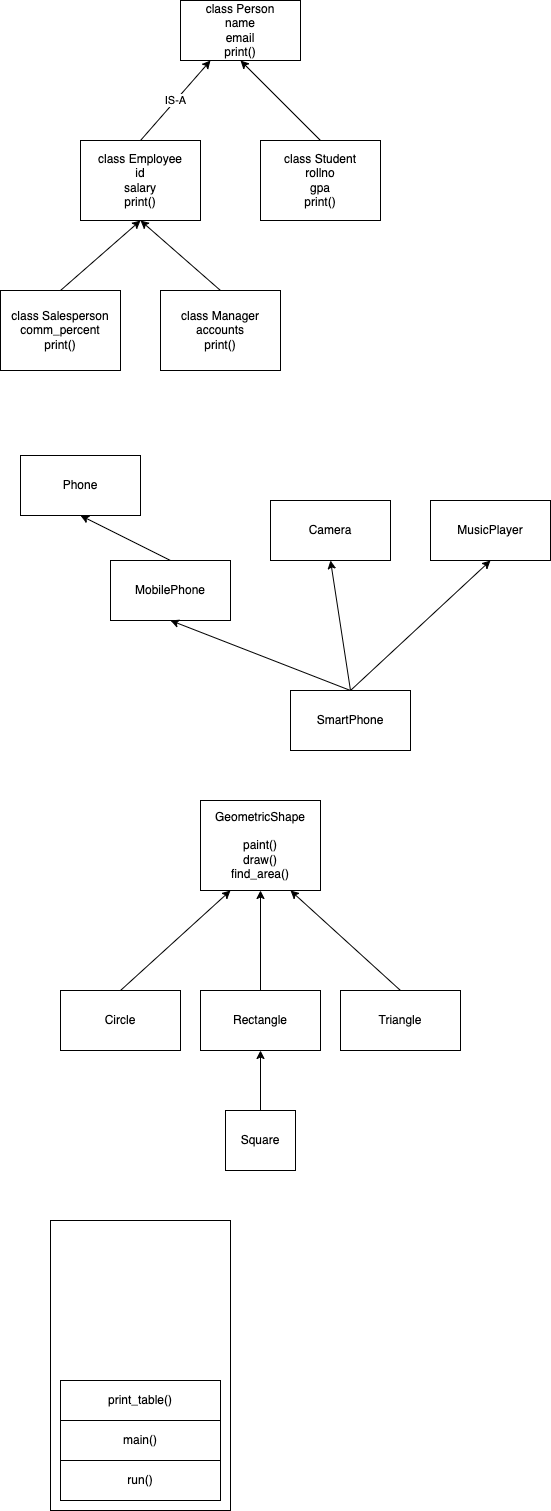

The diagram above was exported from draw.io. Its source (the exported page's mxGraphModel, read from the mxfile embedded in the PNG):
<mxGraphModel dx="743" dy="335" grid="1" gridSize="10" guides="1" tooltips="1" connect="1" arrows="1" fold="1" page="1" pageScale="1" pageWidth="827" pageHeight="1169" math="0" shadow="0">
  <root>
    <mxCell id="0" />
    <mxCell id="1" parent="0" />
    <mxCell id="2" value="class Person&lt;br&gt;name&lt;br&gt;email&lt;br&gt;print()" style="rounded=0;whiteSpace=wrap;html=1;" parent="1" vertex="1">
      <mxGeometry x="280" y="100" width="120" height="60" as="geometry" />
    </mxCell>
    <mxCell id="4" value="IS-A" style="edgeStyle=none;html=1;exitX=0.5;exitY=0;exitDx=0;exitDy=0;entryX=0.25;entryY=1;entryDx=0;entryDy=0;" parent="1" source="3" target="2" edge="1">
      <mxGeometry relative="1" as="geometry" />
    </mxCell>
    <mxCell id="3" value="class Employee&lt;br&gt;id&lt;br&gt;salary&lt;br&gt;print()" style="rounded=0;whiteSpace=wrap;html=1;" parent="1" vertex="1">
      <mxGeometry x="180" y="240" width="120" height="80" as="geometry" />
    </mxCell>
    <mxCell id="6" style="edgeStyle=none;html=1;exitX=0.5;exitY=0;exitDx=0;exitDy=0;entryX=0.5;entryY=1;entryDx=0;entryDy=0;" parent="1" source="5" target="2" edge="1">
      <mxGeometry relative="1" as="geometry" />
    </mxCell>
    <mxCell id="5" value="class Student&lt;br&gt;rollno&lt;br&gt;gpa&lt;br&gt;print()" style="rounded=0;whiteSpace=wrap;html=1;" parent="1" vertex="1">
      <mxGeometry x="360" y="240" width="120" height="80" as="geometry" />
    </mxCell>
    <mxCell id="8" style="edgeStyle=none;html=1;exitX=0.5;exitY=0;exitDx=0;exitDy=0;entryX=0.5;entryY=1;entryDx=0;entryDy=0;" parent="1" source="7" target="3" edge="1">
      <mxGeometry relative="1" as="geometry" />
    </mxCell>
    <mxCell id="7" value="class Salesperson&lt;br&gt;comm_percent&lt;br&gt;print()" style="rounded=0;whiteSpace=wrap;html=1;" parent="1" vertex="1">
      <mxGeometry x="100" y="390" width="120" height="80" as="geometry" />
    </mxCell>
    <mxCell id="10" style="edgeStyle=none;html=1;exitX=0.5;exitY=0;exitDx=0;exitDy=0;entryX=0.5;entryY=1;entryDx=0;entryDy=0;" parent="1" source="9" target="3" edge="1">
      <mxGeometry relative="1" as="geometry" />
    </mxCell>
    <mxCell id="9" value="class Manager&lt;br&gt;accounts&lt;br&gt;print()" style="rounded=0;whiteSpace=wrap;html=1;" parent="1" vertex="1">
      <mxGeometry x="260" y="390" width="120" height="80" as="geometry" />
    </mxCell>
    <mxCell id="11" value="Phone" style="rounded=0;whiteSpace=wrap;html=1;" parent="1" vertex="1">
      <mxGeometry x="120" y="555" width="120" height="60" as="geometry" />
    </mxCell>
    <mxCell id="14" style="edgeStyle=none;html=1;exitX=0.5;exitY=0;exitDx=0;exitDy=0;entryX=0.5;entryY=1;entryDx=0;entryDy=0;" parent="1" source="12" target="11" edge="1">
      <mxGeometry relative="1" as="geometry" />
    </mxCell>
    <mxCell id="12" value="MobilePhone" style="rounded=0;whiteSpace=wrap;html=1;" parent="1" vertex="1">
      <mxGeometry x="210" y="660" width="120" height="60" as="geometry" />
    </mxCell>
    <mxCell id="15" style="edgeStyle=none;html=1;exitX=0.5;exitY=0;exitDx=0;exitDy=0;entryX=0.5;entryY=1;entryDx=0;entryDy=0;" parent="1" source="13" target="12" edge="1">
      <mxGeometry relative="1" as="geometry" />
    </mxCell>
    <mxCell id="17" style="edgeStyle=none;html=1;exitX=0.5;exitY=0;exitDx=0;exitDy=0;entryX=0.5;entryY=1;entryDx=0;entryDy=0;" parent="1" source="13" target="16" edge="1">
      <mxGeometry relative="1" as="geometry" />
    </mxCell>
    <mxCell id="19" style="edgeStyle=none;html=1;exitX=0.5;exitY=0;exitDx=0;exitDy=0;entryX=0.5;entryY=1;entryDx=0;entryDy=0;" parent="1" source="13" target="18" edge="1">
      <mxGeometry relative="1" as="geometry" />
    </mxCell>
    <mxCell id="13" value="SmartPhone" style="rounded=0;whiteSpace=wrap;html=1;" parent="1" vertex="1">
      <mxGeometry x="390" y="790" width="120" height="60" as="geometry" />
    </mxCell>
    <mxCell id="16" value="Camera" style="rounded=0;whiteSpace=wrap;html=1;" parent="1" vertex="1">
      <mxGeometry x="370" y="600" width="120" height="60" as="geometry" />
    </mxCell>
    <mxCell id="18" value="MusicPlayer" style="rounded=0;whiteSpace=wrap;html=1;" parent="1" vertex="1">
      <mxGeometry x="530" y="600" width="120" height="60" as="geometry" />
    </mxCell>
    <mxCell id="20" value="GeometricShape&lt;br&gt;&lt;br&gt;paint()&lt;br&gt;draw()&lt;br&gt;find_area()" style="rounded=0;whiteSpace=wrap;html=1;" parent="1" vertex="1">
      <mxGeometry x="300" y="900" width="120" height="90" as="geometry" />
    </mxCell>
    <mxCell id="22" style="edgeStyle=none;html=1;exitX=0.5;exitY=0;exitDx=0;exitDy=0;entryX=0.25;entryY=1;entryDx=0;entryDy=0;" parent="1" source="21" target="20" edge="1">
      <mxGeometry relative="1" as="geometry" />
    </mxCell>
    <mxCell id="21" value="Circle" style="rounded=0;whiteSpace=wrap;html=1;" parent="1" vertex="1">
      <mxGeometry x="160" y="1090" width="120" height="60" as="geometry" />
    </mxCell>
    <mxCell id="24" style="edgeStyle=none;html=1;exitX=0.5;exitY=0;exitDx=0;exitDy=0;entryX=0.5;entryY=1;entryDx=0;entryDy=0;" parent="1" source="23" target="20" edge="1">
      <mxGeometry relative="1" as="geometry" />
    </mxCell>
    <mxCell id="23" value="Rectangle" style="rounded=0;whiteSpace=wrap;html=1;" parent="1" vertex="1">
      <mxGeometry x="300" y="1090" width="120" height="60" as="geometry" />
    </mxCell>
    <mxCell id="26" style="edgeStyle=none;html=1;exitX=0.5;exitY=0;exitDx=0;exitDy=0;entryX=0.75;entryY=1;entryDx=0;entryDy=0;" parent="1" source="25" target="20" edge="1">
      <mxGeometry relative="1" as="geometry" />
    </mxCell>
    <mxCell id="25" value="Triangle" style="rounded=0;whiteSpace=wrap;html=1;" parent="1" vertex="1">
      <mxGeometry x="440" y="1090" width="120" height="60" as="geometry" />
    </mxCell>
    <mxCell id="28" style="edgeStyle=none;html=1;exitX=0.5;exitY=0;exitDx=0;exitDy=0;entryX=0.5;entryY=1;entryDx=0;entryDy=0;" parent="1" source="27" target="23" edge="1">
      <mxGeometry relative="1" as="geometry" />
    </mxCell>
    <mxCell id="27" value="Square" style="rounded=0;whiteSpace=wrap;html=1;" parent="1" vertex="1">
      <mxGeometry x="325" y="1210" width="70" height="60" as="geometry" />
    </mxCell>
    <mxCell id="29" value="" style="rounded=0;whiteSpace=wrap;html=1;" vertex="1" parent="1">
      <mxGeometry x="150" y="1320" width="180" height="290" as="geometry" />
    </mxCell>
    <mxCell id="30" value="run()" style="rounded=0;whiteSpace=wrap;html=1;" vertex="1" parent="1">
      <mxGeometry x="160" y="1560" width="160" height="40" as="geometry" />
    </mxCell>
    <mxCell id="31" value="main()" style="rounded=0;whiteSpace=wrap;html=1;" vertex="1" parent="1">
      <mxGeometry x="160" y="1520" width="160" height="40" as="geometry" />
    </mxCell>
    <mxCell id="33" value="print_table()" style="rounded=0;whiteSpace=wrap;html=1;" vertex="1" parent="1">
      <mxGeometry x="160" y="1480" width="160" height="40" as="geometry" />
    </mxCell>
  </root>
</mxGraphModel>